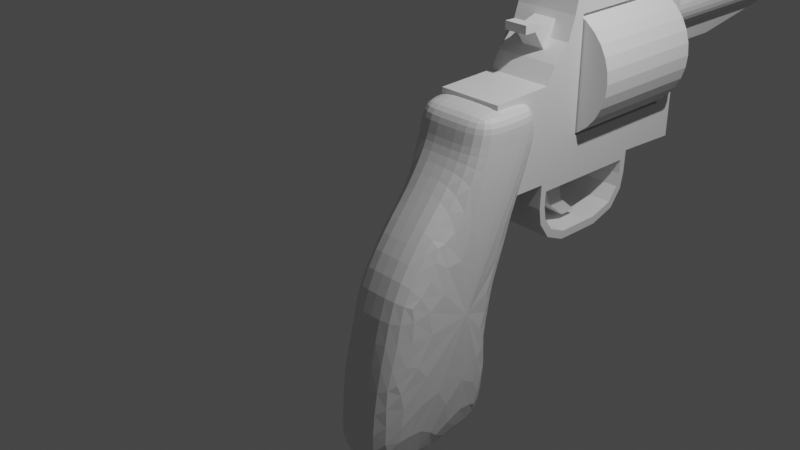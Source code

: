 # Source: arma.blend  (saved by Blender 3.0.42; exported with 4.5.12 LTS)
import bpy
from mathutils import Matrix  # noqa: F401  (used for matrix-valued properties, if any)

bpy.ops.wm.read_factory_settings(use_empty=True)
scene = bpy.context.scene
scene.name = 'Scene'

# ---- collections
col_collection = bpy.data.collections.new('Collection'); scene.collection.children.link(col_collection)

# ---- materials (node trees are filled in below, after node groups)
mat_material = bpy.data.materials.new('Material')
mat_material.alpha_threshold = 0.0
mat_material.use_transparent_shadow = False
mat_material.line_color = (0.0, 0.0, 0.0, 1.0)

# ---- material node trees
mat_material.use_nodes = True; mat_material.node_tree.nodes.clear()
_N = mat_material.node_tree.nodes; _L = mat_material.node_tree.links
n0 = _N.new('ShaderNodeOutputMaterial'); n0.name = 'Material Output'; n0.location = (300, 300)
n1 = _N.new('ShaderNodeBsdfPrincipled'); n1.name = 'Principled BSDF'; n1.location = (10, 300)
n1.distribution = 'GGX'
n1.subsurface_method = 'RANDOM_WALK_SKIN'
n1.inputs[2].default_value = 0.4
n1.inputs[3].default_value = 1.45
n1.inputs[27].default_value = (0.0, 0.0, 0.0, 1.0)
n1.inputs[28].default_value = 1.0
_L.new(n1.outputs[0], n0.inputs[0])
n0.is_active_output = True

# ---- world
world_world = bpy.data.worlds.new('World'); scene.world = world_world
world_world.use_nodes = True; world_world.node_tree.nodes.clear()
_N = world_world.node_tree.nodes; _L = world_world.node_tree.links
n0 = _N.new('ShaderNodeOutputWorld'); n0.name = 'World Output'; n0.location = (300, 300)
n1 = _N.new('ShaderNodeBackground'); n1.name = 'Background'; n1.location = (10, 300)
n1.inputs[0].default_value = (0.05088, 0.05088, 0.05088, 1.0)
_L.new(n1.outputs[0], n0.inputs[0])
n0.is_active_output = True
world_world.color = (0.05088, 0.05088, 0.05088)
world_world.use_sun_shadow = False
world_world.sun_shadow_jitter_overblur = 0.0

# ---- cameras
cam_camera = bpy.data.cameras.new('Camera')
cam_camera.clip_end = 100.0
cam_camera.ortho_scale = 7.314

# ---- lights
light_light = bpy.data.lights.new('Light', 'POINT')
light_light.transmission_factor = 0.0
light_light.energy = 1000.0
light_light.shadow_soft_size = 0.1
light_light.shadow_maximum_resolution = 0.006
light_light.use_absolute_resolution = True

# ---- meshes
me_cube = bpy.data.meshes.new('Cube')
me_cube.from_pydata([(1.0, 1.713, 1.0), (1.0, -1.0, -1.0), (-1.0, 1.713, 1.0), (-1.0, -1.0, -1.0), (1.0, 1.02, -1.0), (1.0, 0.9636, -0.1072), (-1.0, 0.9636, -0.1072), (-1.0, 1.02, -1.0), (1.0, 0.5086, 1.0), (1.0, -0.5384, 0.308), (-1.0, -0.5384, 0.308), (-1.0, 0.5086, 1.0), (-1.0, 1.588, 1.3), (1.0, 1.588, 1.3), (1.0, 0.6753, 1.3), (-1.0, 0.6753, 1.3), (0.0, -1.0, -1.0), (0.0, 1.713, 1.0), (1.0, 0.9916, -0.5536), (0.0, 1.02, -1.0), (-1.0, 0.9916, -0.5536), (0.0, 0.9636, -0.1072), (-1.0, 1.338, 0.4464), (1.0, 1.338, 0.4464), (1.0, 0.009773, -1.0), (-1.0, 0.009773, -1.0), (1.0, -0.01488, 0.654), (0.0, 0.5086, 1.0), (-1.0, -0.01488, 0.654), (0.0, -0.5384, 0.308), (1.0, 1.111, 1.0), (1.0, -0.7692, -0.346), (-1.0, -0.7692, -0.346), (-1.0, 1.111, 1.0), (0.0, 1.588, 1.3), (0.0, 0.6753, 1.3), (1.0, 1.132, 1.3), (-1.0, 1.132, 1.3), (1.0, 0.5919, 1.15), (-1.0, 0.5919, 1.15), (1.0, 1.651, 1.15), (-1.0, 1.651, 1.15), (-1.0, 1.121, 1.15), (0.0, 1.651, 1.15), (1.0, 1.121, 1.15), (0.0, 1.132, 1.3), (0.0, -0.01488, 0.654), (0.0, 1.338, 0.4464), (0.0, 0.9916, -0.5536), (0.0, -0.7692, -0.346), (0.0, 0.009773, -1.0), (0.0, 0.5919, 1.15)], [], [(3, 32, 10, 28, 11, 33, 2, 22, 6, 20, 7, 25), (51, 38, 14, 35), (50, 24, 1, 16), (49, 29, 10, 32), (48, 20, 6, 21), (47, 17, 0, 23), (46, 28, 10, 29), (4, 18, 5, 23, 0, 30, 8, 26, 9, 31, 1, 24), (45, 37, 15, 35), (44, 40, 13, 36), (43, 41, 12, 34), (42, 39, 15, 37), (41, 42, 37, 12), (2, 33, 42, 41), (33, 11, 39, 42), (40, 43, 34, 13), (0, 17, 43, 40), (17, 2, 41, 43), (38, 44, 36, 14), (8, 30, 44, 38), (30, 0, 40, 44), (36, 45, 35, 14), (13, 34, 45, 36), (34, 12, 37, 45), (26, 46, 29, 9), (8, 27, 46, 26), (27, 11, 28, 46), (21, 47, 23, 5), (6, 22, 47, 21), (22, 2, 17, 47), (18, 48, 21, 5), (4, 19, 48, 18), (19, 7, 20, 48), (16, 49, 32, 3), (1, 31, 49, 16), (31, 9, 29, 49), (25, 50, 16, 3), (7, 19, 50, 25), (19, 4, 24, 50), (39, 51, 35, 15), (11, 27, 51, 39), (27, 8, 38, 51)])
_uv = me_cube.uv_layers.new(name='UVMap')
_uv.uv.foreach_set('vector', [0.375, 0.0, 0.4568, 0.0, 0.5385, 0.0, 0.5818, 0.04325, 0.625, 0.0865, 0.625, 0.1682, 0.625, 0.25, 0.5231, 0.25, 0.4212, 0.25, 0.3981, 0.2269, 0.375, 0.2038, 0.375, 0.1019, 0.625, 0.875, 0.625, 0.75, 0.625, 0.75, 0.625, 0.875, 0.25, 0.6481, 0.375, 0.6481, 0.375, 0.75, 0.25, 0.75, 0.4568, 0.875, 0.5385, 0.875, 0.5385, 1.0, 0.4568, 1.0, 0.25, 0.5231, 0.125, 0.5231, 0.125, 0.5, 0.25, 0.5, 0.5231, 0.375, 0.625, 0.375, 0.625, 0.5, 0.5231, 0.5, 0.5818, 0.875, 0.5818, 1.0, 0.5385, 1.0, 0.5385, 0.875, 0.375, 0.5462, 0.3981, 0.5231, 0.4212, 0.5, 0.5231, 0.5, 0.625, 0.5, 0.625, 0.5818, 0.625, 0.6635, 0.5818, 0.7068, 0.5385, 0.75, 0.4568, 0.75, 0.375, 0.75, 0.375, 0.6481, 0.75, 0.5818, 0.875, 0.5818, 0.875, 0.6635, 0.75, 0.6635, 0.625, 0.5818, 0.625, 0.5, 0.625, 0.5, 0.625, 0.5818, 0.625, 0.375, 0.625, 0.25, 0.625, 0.25, 0.625, 0.375, 0.625, 0.1682, 0.625, 0.0865, 0.625, 0.0865, 0.625, 0.1682, 0.625, 0.25, 0.625, 0.1682, 0.625, 0.1682, 0.625, 0.25, 0.625, 0.25, 0.625, 0.1682, 0.625, 0.1682, 0.625, 0.25, 0.625, 0.1682, 0.625, 0.0865, 0.625, 0.0865, 0.625, 0.1682, 0.625, 0.5, 0.625, 0.375, 0.625, 0.375, 0.625, 0.5, 0.625, 0.5, 0.625, 0.375, 0.625, 0.375, 0.625, 0.5, 0.625, 0.375, 0.625, 0.25, 0.625, 0.25, 0.625, 0.375, 0.625, 0.6635, 0.625, 0.5818, 0.625, 0.5818, 0.625, 0.6635, 0.625, 0.6635, 0.625, 0.5818, 0.625, 0.5818, 0.625, 0.6635, 0.625, 0.5818, 0.625, 0.5, 0.625, 0.5, 0.625, 0.5818, 0.625, 0.5818, 0.75, 0.5818, 0.75, 0.6635, 0.625, 0.6635, 0.625, 0.5, 0.75, 0.5, 0.75, 0.5818, 0.625, 0.5818, 0.75, 0.5, 0.875, 0.5, 0.875, 0.5818, 0.75, 0.5818, 0.5818, 0.75, 0.5818, 0.875, 0.5385, 0.875, 0.5385, 0.75, 0.625, 0.75, 0.625, 0.875, 0.5818, 0.875, 0.5818, 0.75, 0.625, 0.875, 0.625, 1.0, 0.5818, 1.0, 0.5818, 0.875, 0.4212, 0.375, 0.5231, 0.375, 0.5231, 0.5, 0.4212, 0.5, 0.4212, 0.25, 0.5231, 0.25, 0.5231, 0.375, 0.4212, 0.375, 0.5231, 0.25, 0.625, 0.25, 0.625, 0.375, 0.5231, 0.375, 0.375, 0.5231, 0.25, 0.5231, 0.25, 0.5, 0.375, 0.5, 0.375, 0.5462, 0.25, 0.5462, 0.25, 0.5231, 0.375, 0.5231, 0.25, 0.5462, 0.125, 0.5462, 0.125, 0.5231, 0.25, 0.5231, 0.375, 0.875, 0.4568, 0.875, 0.4568, 1.0, 0.375, 1.0, 0.375, 0.75, 0.4568, 0.75, 0.4568, 0.875, 0.375, 0.875, 0.4568, 0.75, 0.5385, 0.75, 0.5385, 0.875, 0.4568, 0.875, 0.125, 0.6481, 0.25, 0.6481, 0.25, 0.75, 0.125, 0.75, 0.125, 0.5462, 0.25, 0.5462, 0.25, 0.6481, 0.125, 0.6481, 0.25, 0.5462, 0.375, 0.5462, 0.375, 0.6481, 0.25, 0.6481, 0.625, 1.0, 0.625, 0.875, 0.625, 0.875, 0.625, 1.0, 0.625, 1.0, 0.625, 0.875, 0.625, 0.875, 0.625, 1.0, 0.625, 0.875, 0.625, 0.75, 0.625, 0.75, 0.625, 0.875])
me_cube.materials.append(mat_material)
me_cube.use_remesh_preserve_volume = False
me_cube.use_remesh_preserve_attributes = False
me_cube.use_mirror_vertex_groups = False
me_cube.update()
me_cube_001 = bpy.data.meshes.new('Cube.001')
me_cube_001.from_pydata([(-1.0, -1.427, -0.9442), (-1.0, 1.476, -1.0), (-1.0, 1.476, 0.6667), (1.0, -1.427, -0.9442), (1.0, 1.476, -1.0), (1.0, 1.476, 0.6667), (-1.0, -1.427, -0.08792), (-1.0, -0.2915, 0.6667), (1.0, -0.2915, 0.6667), (1.0, -1.427, -0.08792), (1.0, -0.4281, 0.2459), (-1.0, -0.4281, 0.2459), (-1.0, -0.7141, -0.07185), (1.0, -0.7141, -0.07185), (1.0, -0.6023, 0.08704), (-1.0, -0.6023, 0.08704), (1.0, -0.3422, 0.4563), (-1.0, -0.3422, 0.4563), (-1.0, 1.224, 0.4521), (-1.0, 1.222, -0.6242), (-1.0, -0.2148, -0.6201), (-1.0, -0.2148, 0.4523), (1.0, -0.2163, 0.4512), (1.0, 1.223, 0.4512), (1.0, 1.222, -0.6244), (1.0, -0.2141, -0.6202), (-1.0, 0.6416, -1.048), (1.0, 0.6416, -1.048), (-1.0, -0.6268, -1.036), (1.0, -0.6268, -1.036), (-1.0, -0.6075, -1.304), (1.0, -0.6075, -1.304), (1.0, 0.4928, -1.435), (1.0, 0.6367, -1.183), (-1.0, 0.6367, -1.183), (-1.0, 0.4928, -1.435), (1.0, -0.6321, -1.181), (1.0, -0.5029, -1.43), (-1.0, -0.5029, -1.43), (-1.0, -0.6321, -1.181), (1.0, 0.6077, -1.308), (-1.0, 0.6077, -1.308), (-1.0, -0.2961, -1.506), (1.0, -0.2961, -1.506), (-1.0, 0.2249, -1.508), (1.0, 0.2249, -1.508), (1.0, -0.701, -0.9582), (1.0, 0.7212, -0.9721), (-1.0, 0.7212, -0.9721), (-1.0, -0.701, -0.9582), (-1.0, 0.5347, -1.503), (-1.0, 0.678, -1.345), (-1.0, -0.7092, -1.188), (-1.0, -0.679, -1.339), (1.0, 0.7133, -1.193), (1.0, 0.678, -1.345), (1.0, 0.5347, -1.503), (-1.0, 0.7133, -1.193), (1.0, -0.5488, -1.495), (1.0, -0.679, -1.339), (1.0, -0.7092, -1.188), (-1.0, -0.5488, -1.495), (-1.0, 0.2351, -1.585), (1.0, -0.31, -1.583), (-1.0, -0.31, -1.583), (1.0, 0.2351, -1.585)], [], [(5, 2, 7, 8), (1, 2, 5, 4), (0, 6, 12, 15, 11, 17, 21, 20, 19, 18, 2, 1, 48, 49), (49, 46, 3, 0), (4, 5, 23, 24, 25, 22, 16, 10, 14, 13, 9, 3, 46, 47), (13, 12, 6, 9), (3, 9, 6, 0), (16, 17, 11, 10), (14, 15, 12, 13), (10, 11, 15, 14), (8, 7, 17, 16), (2, 18, 21, 17, 7), (18, 23, 22, 21), (16, 22, 23, 5, 8), (21, 22, 25, 20), (20, 25, 24, 19), (19, 24, 23, 18), (1, 4, 47, 48), (48, 47, 54, 57), (46, 49, 52, 60), (60, 52, 53, 59), (55, 51, 57, 54), (59, 53, 61, 58), (64, 63, 58, 61), (56, 50, 51, 55), (62, 65, 63, 64), (50, 56, 65, 62), (29, 27, 47, 46), (26, 28, 49, 48), (35, 41, 51, 50), (39, 30, 53, 52), (33, 40, 55, 54), (40, 32, 56, 55), (41, 34, 57, 51), (27, 33, 54, 47), (37, 31, 59, 58), (34, 26, 48, 57), (31, 36, 60, 59), (30, 38, 61, 53), (44, 35, 50, 62), (43, 37, 58, 63), (36, 29, 46, 60), (28, 39, 52, 49), (38, 42, 64, 61), (45, 43, 63, 65), (42, 44, 62, 64), (32, 45, 65, 56), (39, 36, 31, 30), (36, 39, 28, 29), (29, 28, 26, 27), (27, 26, 34, 33), (33, 34, 41, 40), (35, 32, 40, 41), (44, 45, 32, 35), (45, 44, 42, 43), (43, 42, 38, 37), (37, 38, 30, 31)])
_uv = me_cube_001.uv_layers.new(name='UVMap')
_uv.uv.foreach_set('vector', [0.625, 0.5, 0.875, 0.5, 0.875, 0.607, 0.625, 0.607, 0.375, 0.25, 0.625, 0.25, 0.625, 0.5, 0.375, 0.5, 0.375, 0.0, 0.482, 0.0, 0.5178, 0.03574, 0.5356, 0.05361, 0.5535, 0.07148, 0.5893, 0.1072, 0.5913, 0.1286, 0.4269, 0.1045, 0.4313, 0.2289, 0.5925, 0.2326, 0.625, 0.25, 0.375, 0.25, 0.375, 0.125, 0.375, 0.0625, 0.125, 0.6875, 0.375, 0.6875, 0.375, 0.75, 0.125, 0.75, 0.375, 0.5, 0.625, 0.5, 0.5924, 0.5159, 0.4306, 0.5208, 0.4268, 0.646, 0.5898, 0.6243, 0.5893, 0.6428, 0.5535, 0.6785, 0.5356, 0.6964, 0.5178, 0.7143, 0.482, 0.75, 0.375, 0.75, 0.375, 0.6875, 0.375, 0.625, 0.5178, 0.75, 0.5178, 1.0, 0.482, 1.0, 0.482, 0.75, 0.375, 0.75, 0.482, 0.75, 0.482, 1.0, 0.375, 1.0, 0.5893, 0.75, 0.5893, 1.0, 0.5535, 1.0, 0.5535, 0.75, 0.5356, 0.75, 0.5356, 1.0, 0.5178, 1.0, 0.5178, 0.75, 0.5535, 0.75, 0.5535, 1.0, 0.5356, 1.0, 0.5356, 0.75, 0.625, 0.75, 0.625, 1.0, 0.5893, 1.0, 0.5893, 0.75, 0.625, 0.25, 0.5925, 0.2326, 0.5913, 0.1286, 0.5893, 0.1072, 0.625, 0.143, 0.5925, 0.2326, 0.5924, 0.5159, 0.5898, 0.6243, 0.5913, 0.1286, 0.5893, 0.6428, 0.5898, 0.6243, 0.5924, 0.5159, 0.625, 0.5, 0.625, 0.607, 0.5913, 0.1286, 0.5898, 0.6243, 0.4268, 0.646, 0.4269, 0.1045, 0.4269, 0.1045, 0.4268, 0.646, 0.4306, 0.5208, 0.4313, 0.2289, 0.4313, 0.2289, 0.4306, 0.5208, 0.5924, 0.5159, 0.5925, 0.2326, 0.125, 0.5, 0.375, 0.5, 0.375, 0.625, 0.125, 0.625, 0.125, 0.625, 0.375, 0.625, 0.375, 0.625, 0.125, 0.625, 0.375, 0.6875, 0.125, 0.6875, 0.125, 0.6875, 0.375, 0.6875, 0.375, 0.6875, 0.125, 0.6875, 0.125, 0.6804, 0.375, 0.6804, 0.375, 0.6325, 0.125, 0.6325, 0.125, 0.625, 0.375, 0.625, 0.375, 0.6804, 0.125, 0.6804, 0.125, 0.6733, 0.375, 0.6733, 0.125, 0.6566, 0.375, 0.6566, 0.375, 0.6733, 0.125, 0.6733, 0.375, 0.64, 0.125, 0.64, 0.125, 0.6325, 0.375, 0.6325, 0.125, 0.6483, 0.375, 0.6483, 0.375, 0.6566, 0.125, 0.6566, 0.125, 0.64, 0.375, 0.64, 0.375, 0.6483, 0.125, 0.6483, 0.375, 0.6838, 0.375, 0.6286, 0.375, 0.625, 0.375, 0.6875, 0.375, 0.1214, 0.375, 0.06624, 0.375, 0.0625, 0.375, 0.125, 0.375, 0.1099, 0.375, 0.1162, 0.375, 0.1175, 0.375, 0.11, 0.375, 0.06725, 0.375, 0.07139, 0.375, 0.0696, 0.375, 0.0625, 0.375, 0.6296, 0.375, 0.6338, 0.375, 0.6325, 0.375, 0.625, 0.375, 0.6338, 0.375, 0.6401, 0.375, 0.64, 0.375, 0.6325, 0.375, 0.1162, 0.375, 0.1204, 0.375, 0.125, 0.375, 0.1175, 0.375, 0.6286, 0.375, 0.6296, 0.375, 0.625, 0.375, 0.625, 0.375, 0.6717, 0.375, 0.6786, 0.375, 0.6804, 0.375, 0.6733, 0.375, 0.1204, 0.375, 0.1214, 0.375, 0.125, 0.375, 0.125, 0.375, 0.6786, 0.375, 0.6828, 0.375, 0.6875, 0.375, 0.6804, 0.375, 0.07139, 0.375, 0.07826, 0.375, 0.07671, 0.375, 0.0696, 0.375, 0.1019, 0.375, 0.1099, 0.375, 0.11, 0.375, 0.1017, 0.375, 0.6594, 0.375, 0.6717, 0.375, 0.6733, 0.375, 0.6566, 0.375, 0.6828, 0.375, 0.6838, 0.375, 0.6875, 0.375, 0.6875, 0.375, 0.06624, 0.375, 0.06725, 0.375, 0.0625, 0.375, 0.0625, 0.375, 0.07826, 0.375, 0.09058, 0.375, 0.09337, 0.375, 0.07671, 0.375, 0.6481, 0.375, 0.6594, 0.375, 0.6566, 0.375, 0.6483, 0.375, 0.09058, 0.375, 0.1019, 0.375, 0.1017, 0.375, 0.09337, 0.375, 0.6401, 0.375, 0.6481, 0.375, 0.6483, 0.375, 0.64, 0.375, 0.06725, 0.375, 0.6828, 0.375, 0.6786, 0.375, 0.07139, 0.375, 0.6828, 0.375, 0.06725, 0.375, 0.06624, 0.375, 0.6838, 0.375, 0.6838, 0.375, 0.06624, 0.375, 0.1214, 0.375, 0.6286, 0.375, 0.6286, 0.375, 0.1214, 0.375, 0.1204, 0.375, 0.6296, 0.375, 0.6296, 0.375, 0.1204, 0.375, 0.1162, 0.375, 0.6338, 0.375, 0.1099, 0.375, 0.6401, 0.375, 0.6338, 0.375, 0.1162, 0.375, 0.1019, 0.375, 0.6481, 0.375, 0.6401, 0.375, 0.1099, 0.375, 0.6481, 0.375, 0.1019, 0.375, 0.09058, 0.375, 0.6594, 0.375, 0.6594, 0.375, 0.09058, 0.375, 0.07826, 0.375, 0.6717, 0.375, 0.6717, 0.375, 0.07826, 0.375, 0.07139, 0.375, 0.6786])
me_cube_001.use_remesh_fix_poles = True
me_cube_001.use_remesh_preserve_attributes = False
me_cube_001.use_mirror_y = True
me_cube_001.update()
me_cylinder = bpy.data.meshes.new('Cylinder')
me_cylinder.from_pydata([(0.0, 1.0, -1.0), (0.0, 1.0, 1.0), (0.1951, 0.9808, -1.0), (0.1951, 0.9808, 1.0), (0.3827, 0.9239, -1.0), (0.3827, 0.9239, 1.0), (0.5556, 0.8315, -1.0), (0.5556, 0.8315, 1.0), (0.7071, 0.7071, -1.0), (0.7071, 0.7071, 1.0), (0.8315, 0.5556, -1.0), (0.8315, 0.5556, 1.0), (0.9239, 0.3827, -1.0), (0.9239, 0.3827, 1.0), (0.9808, 0.1951, -1.0), (0.9808, 0.1951, 1.0), (1.0, -4.371e-08, -1.0), (1.0, -4.371e-08, 1.0), (0.9808, -0.1951, -1.0), (0.9808, -0.1951, 1.0), (0.9239, -0.3827, -1.0), (0.9239, -0.3827, 1.0), (0.8315, -0.5556, -1.0), (0.8315, -0.5556, 1.0), (0.7071, -0.7071, -1.0), (0.7071, -0.7071, 1.0), (0.5556, -0.8315, -1.0), (0.5556, -0.8315, 1.0), (0.3827, -0.9239, -1.0), (0.3827, -0.9239, 1.0), (0.1951, -0.9808, -1.0), (0.1951, -0.9808, 1.0), (-8.742e-08, -1.0, -1.0), (-8.742e-08, -1.0, 1.0), (-0.1951, -0.9808, -1.0), (-0.1951, -0.9808, 1.0), (-0.3827, -0.9239, -1.0), (-0.3827, -0.9239, 1.0), (-0.5556, -0.8315, -1.0), (-0.5556, -0.8315, 1.0), (-0.7071, -0.7071, -1.0), (-0.7071, -0.7071, 1.0), (-0.8315, -0.5556, -1.0), (-0.8315, -0.5556, 1.0), (-0.9239, -0.3827, -1.0), (-0.9239, -0.3827, 1.0), (-0.9808, -0.1951, -1.0), (-0.9808, -0.1951, 1.0), (-1.0, 1.192e-08, -1.0), (-1.0, 1.192e-08, 1.0), (-0.9808, 0.1951, -1.0), (-0.9808, 0.1951, 1.0), (-0.9239, 0.3827, -1.0), (-0.9239, 0.3827, 1.0), (-0.8315, 0.5556, -1.0), (-0.8315, 0.5556, 1.0), (-0.7071, 0.7071, -1.0), (-0.7071, 0.7071, 1.0), (-0.5556, 0.8315, -1.0), (-0.5556, 0.8315, 1.0), (-0.3827, 0.9239, -1.0), (-0.3827, 0.9239, 1.0), (-0.1951, 0.9808, -1.0), (-0.1951, 0.9808, 1.0)], [], [(0, 1, 3, 2), (2, 3, 5, 4), (4, 5, 7, 6), (6, 7, 9, 8), (8, 9, 11, 10), (10, 11, 13, 12), (12, 13, 15, 14), (14, 15, 17, 16), (16, 17, 19, 18), (18, 19, 21, 20), (20, 21, 23, 22), (22, 23, 25, 24), (24, 25, 27, 26), (26, 27, 29, 28), (28, 29, 31, 30), (30, 31, 33, 32), (32, 33, 35, 34), (34, 35, 37, 36), (36, 37, 39, 38), (38, 39, 41, 40), (40, 41, 43, 42), (42, 43, 45, 44), (44, 45, 47, 46), (46, 47, 49, 48), (48, 49, 51, 50), (50, 51, 53, 52), (52, 53, 55, 54), (54, 55, 57, 56), (56, 57, 59, 58), (58, 59, 61, 60), (3, 1, 63, 61, 59, 57, 55, 53, 51, 49, 47, 45, 43, 41, 39, 37, 35, 33, 31, 29, 27, 25, 23, 21, 19, 17, 15, 13, 11, 9, 7, 5), (60, 61, 63, 62), (62, 63, 1, 0), (0, 2, 4, 6, 8, 10, 12, 14, 16, 18, 20, 22, 24, 26, 28, 30, 32, 34, 36, 38, 40, 42, 44, 46, 48, 50, 52, 54, 56, 58, 60, 62)])
_uv = me_cylinder.uv_layers.new(name='UVMap')
_uv.uv.foreach_set('vector', [1.0, 0.5, 1.0, 1.0, 0.9688, 1.0, 0.9688, 0.5, 0.9688, 0.5, 0.9688, 1.0, 0.9375, 1.0, 0.9375, 0.5, 0.9375, 0.5, 0.9375, 1.0, 0.9062, 1.0, 0.9062, 0.5, 0.9062, 0.5, 0.9062, 1.0, 0.875, 1.0, 0.875, 0.5, 0.875, 0.5, 0.875, 1.0, 0.8438, 1.0, 0.8438, 0.5, 0.8438, 0.5, 0.8438, 1.0, 0.8125, 1.0, 0.8125, 0.5, 0.8125, 0.5, 0.8125, 1.0, 0.7812, 1.0, 0.7812, 0.5, 0.7812, 0.5, 0.7812, 1.0, 0.75, 1.0, 0.75, 0.5, 0.75, 0.5, 0.75, 1.0, 0.7188, 1.0, 0.7188, 0.5, 0.7188, 0.5, 0.7188, 1.0, 0.6875, 1.0, 0.6875, 0.5, 0.6875, 0.5, 0.6875, 1.0, 0.6562, 1.0, 0.6562, 0.5, 0.6562, 0.5, 0.6562, 1.0, 0.625, 1.0, 0.625, 0.5, 0.625, 0.5, 0.625, 1.0, 0.5938, 1.0, 0.5938, 0.5, 0.5938, 0.5, 0.5938, 1.0, 0.5625, 1.0, 0.5625, 0.5, 0.5625, 0.5, 0.5625, 1.0, 0.5312, 1.0, 0.5312, 0.5, 0.5312, 0.5, 0.5312, 1.0, 0.5, 1.0, 0.5, 0.5, 0.5, 0.5, 0.5, 1.0, 0.4688, 1.0, 0.4688, 0.5, 0.4688, 0.5, 0.4688, 1.0, 0.4375, 1.0, 0.4375, 0.5, 0.4375, 0.5, 0.4375, 1.0, 0.4062, 1.0, 0.4062, 0.5, 0.4062, 0.5, 0.4062, 1.0, 0.375, 1.0, 0.375, 0.5, 0.375, 0.5, 0.375, 1.0, 0.3438, 1.0, 0.3438, 0.5, 0.3438, 0.5, 0.3438, 1.0, 0.3125, 1.0, 0.3125, 0.5, 0.3125, 0.5, 0.3125, 1.0, 0.2812, 1.0, 0.2812, 0.5, 0.2812, 0.5, 0.2812, 1.0, 0.25, 1.0, 0.25, 0.5, 0.25, 0.5, 0.25, 1.0, 0.2188, 1.0, 0.2188, 0.5, 0.2188, 0.5, 0.2188, 1.0, 0.1875, 1.0, 0.1875, 0.5, 0.1875, 0.5, 0.1875, 1.0, 0.1562, 1.0, 0.1562, 0.5, 0.1562, 0.5, 0.1562, 1.0, 0.125, 1.0, 0.125, 0.5, 0.125, 0.5, 0.125, 1.0, 0.09375, 1.0, 0.09375, 0.5, 0.09375, 0.5, 0.09375, 1.0, 0.0625, 1.0, 0.0625, 0.5, 0.2968, 0.4854, 0.25, 0.49, 0.2032, 0.4854, 0.1582, 0.4717, 0.1167, 0.4496, 0.08029, 0.4197, 0.05045, 0.3833, 0.02827, 0.3418, 0.01461, 0.2968, 0.01, 0.25, 0.01461, 0.2032, 0.02827, 0.1582, 0.05045, 0.1167, 0.08029, 0.08029, 0.1167, 0.05045, 0.1582, 0.02827, 0.2032, 0.01461, 0.25, 0.01, 0.2968, 0.01461, 0.3418, 0.02827, 0.3833, 0.05045, 0.4197, 0.08029, 0.4496, 0.1167, 0.4717, 0.1582, 0.4854, 0.2032, 0.49, 0.25, 0.4854, 0.2968, 0.4717, 0.3418, 0.4496, 0.3833, 0.4197, 0.4197, 0.3833, 0.4496, 0.3418, 0.4717, 0.0625, 0.5, 0.0625, 1.0, 0.03125, 1.0, 0.03125, 0.5, 0.03125, 0.5, 0.03125, 1.0, 0.0, 1.0, 0.0, 0.5, 0.75, 0.49, 0.7968, 0.4854, 0.8418, 0.4717, 0.8833, 0.4496, 0.9197, 0.4197, 0.9496, 0.3833, 0.9717, 0.3418, 0.9854, 0.2968, 0.99, 0.25, 0.9854, 0.2032, 0.9717, 0.1582, 0.9496, 0.1167, 0.9197, 0.08029, 0.8833, 0.05045, 0.8418, 0.02827, 0.7968, 0.01461, 0.75, 0.01, 0.7032, 0.01461, 0.6582, 0.02827, 0.6167, 0.05045, 0.5803, 0.08029, 0.5504, 0.1167, 0.5283, 0.1582, 0.5146, 0.2032, 0.51, 0.25, 0.5146, 0.2968, 0.5283, 0.3418, 0.5504, 0.3833, 0.5803, 0.4197, 0.6167, 0.4496, 0.6582, 0.4717, 0.7032, 0.4854])
me_cylinder.use_remesh_fix_poles = True
me_cylinder.use_remesh_preserve_attributes = False
me_cylinder.update()
me_cube_002 = bpy.data.meshes.new('Cube.002')
me_cube_002.from_pydata([(-1.0, -1.0, -1.0), (-1.0, -1.0, 1.0), (-1.0, 1.0, -1.0), (-1.0, 1.0, 1.0), (1.0, -1.0, -1.0), (1.0, -1.0, 1.0), (1.0, 1.0, -1.0), (1.0, 1.0, 1.0), (-1.0, 1.792, 0.006993), (-1.0, 3.792, 0.006993), (1.0, 3.792, 0.006993), (1.0, 1.792, 0.006993), (-1.0, 3.354, -0.4965), (1.0, 3.354, -0.4965), (1.0, 1.354, -0.4965), (-1.0, 1.354, -0.4965)], [], [(8, 1, 3, 9), (9, 3, 7, 10), (10, 7, 5, 11), (11, 5, 1, 8), (2, 6, 4, 0), (7, 3, 1, 5), (14, 11, 8, 15), (13, 10, 11, 14), (12, 9, 10, 13), (15, 8, 9, 12), (0, 15, 12, 2), (2, 12, 13, 6), (6, 13, 14, 4), (4, 14, 15, 0)])
_uv = me_cube_002.uv_layers.new(name='UVMap')
_uv.uv.foreach_set('vector', [0.5009, 0.0, 0.625, 0.0, 0.625, 0.25, 0.5009, 0.25, 0.5009, 0.25, 0.625, 0.25, 0.625, 0.5, 0.5009, 0.5, 0.5009, 0.5, 0.625, 0.5, 0.625, 0.75, 0.5009, 0.75, 0.5009, 0.75, 0.625, 0.75, 0.625, 1.0, 0.5009, 1.0, 0.125, 0.5, 0.375, 0.5, 0.375, 0.75, 0.125, 0.75, 0.625, 0.5, 0.875, 0.5, 0.875, 0.75, 0.625, 0.75, 0.4379, 0.75, 0.5009, 0.75, 0.5009, 1.0, 0.4379, 1.0, 0.4379, 0.5, 0.5009, 0.5, 0.5009, 0.75, 0.4379, 0.75, 0.4379, 0.25, 0.5009, 0.25, 0.5009, 0.5, 0.4379, 0.5, 0.4379, 0.0, 0.5009, 0.0, 0.5009, 0.25, 0.4379, 0.25, 0.375, 0.0, 0.4379, 0.0, 0.4379, 0.25, 0.375, 0.25, 0.375, 0.25, 0.4379, 0.25, 0.4379, 0.5, 0.375, 0.5, 0.375, 0.5, 0.4379, 0.5, 0.4379, 0.75, 0.375, 0.75, 0.375, 0.75, 0.4379, 0.75, 0.4379, 1.0, 0.375, 1.0])
me_cube_002.use_remesh_fix_poles = True
me_cube_002.use_remesh_preserve_attributes = False
me_cube_002.update()
me_cylinder_002 = bpy.data.meshes.new('Cylinder.002')
me_cylinder_002.from_pydata([(0.0, 1.8, -1.0), (0.0, 1.0, 1.0), (0.1951, 1.78, -1.0), (0.1951, 0.9808, 1.0), (0.3827, 0.9239, -1.0), (0.3827, 0.9239, 1.0), (0.5556, 0.8315, -1.0), (0.5556, 0.8315, 1.0), (0.7071, 0.7071, -1.0), (0.7071, 0.7071, 1.0), (0.8315, 0.5556, -1.0), (0.8315, 0.5556, 1.0), (0.9239, 0.3827, -1.0), (0.9239, 0.3827, 1.0), (0.9808, 0.1951, -1.0), (0.9808, 0.1951, 1.0), (1.0, -4.371e-08, -1.0), (1.0, -4.371e-08, 1.0), (0.9808, -0.1951, -1.0), (0.9808, -0.1951, 1.0), (0.9239, -0.3827, -1.0), (0.9239, -0.3827, 1.0), (0.8315, -0.5556, -1.0), (0.8315, -0.5556, 1.0), (0.7071, -0.7071, -1.0), (0.7071, -0.7071, 1.0), (0.5556, -0.8315, -1.0), (0.5556, -0.8315, 1.0), (0.3827, -0.9239, -1.0), (0.3827, -0.9239, 1.0), (0.1951, -1.682, -1.0), (0.1951, -2.397, 1.0), (-8.742e-08, -1.702, -1.0), (-8.742e-08, -2.416, 1.0), (-0.1951, -1.682, -1.0), (-0.1951, -2.397, 1.0), (-0.3827, -0.9239, -1.0), (-0.3827, -0.9239, 1.0), (-0.5556, -0.8315, -1.0), (-0.5556, -0.8315, 1.0), (-0.7071, -0.7071, -1.0), (-0.7071, -0.7071, 1.0), (-0.8315, -0.5556, -1.0), (-0.8315, -0.5556, 1.0), (-0.9239, -0.3827, -1.0), (-0.9239, -0.3827, 1.0), (-0.9808, -0.1951, -1.0), (-0.9808, -0.1951, 1.0), (-1.0, 1.192e-08, -1.0), (-1.0, 1.192e-08, 1.0), (-0.9808, 0.1951, -1.0), (-0.9808, 0.1951, 1.0), (-0.9239, 0.3827, -1.0), (-0.9239, 0.3827, 1.0), (-0.8315, 0.5556, -1.0), (-0.8315, 0.5556, 1.0), (-0.7071, 0.7071, -1.0), (-0.7071, 0.7071, 1.0), (-0.5556, 0.8315, -1.0), (-0.5556, 0.8315, 1.0), (-0.3827, 0.9239, -1.0), (-0.3827, 0.9239, 1.0), (-0.1951, 1.78, -1.0), (-0.1951, 0.9808, 1.0), (0.0, 1.0, 0.0), (0.1951, 0.9808, 0.0), (0.3827, 0.9239, 0.0), (0.5556, 0.8315, 0.0), (0.7071, 0.7071, 0.0), (0.8315, 0.5556, 0.0), (0.9239, 0.3827, 0.0), (0.9808, 0.1951, 0.0), (1.0, -4.371e-08, 0.0), (0.9808, -0.1951, 0.0), (0.9239, -0.3827, 0.0), (0.8315, -0.5556, 0.0), (0.7071, -0.7071, 0.0), (0.5556, -0.8315, 0.0), (0.3827, -0.9239, 0.0), (0.1951, -1.682, 0.0), (-8.742e-08, -1.702, 0.0), (-0.1951, -1.682, 0.0), (-0.3827, -0.9239, 0.0), (-0.5556, -0.8315, 0.0), (-0.7071, -0.7071, 0.0), (-0.8315, -0.5556, 0.0), (-0.9239, -0.3827, 0.0), (-0.9808, -0.1951, 0.0), (-1.0, 1.192e-08, 0.0), (-0.9808, 0.1951, 0.0), (-0.9239, 0.3827, 0.0), (-0.8315, 0.5556, 0.0), (-0.7071, 0.7071, 0.0), (-0.5556, 0.8315, 0.0), (-0.3827, 0.9239, 0.0), (-0.1951, 0.9808, 0.0), (0.0, 1.0, 0.8286), (0.1951, 0.9808, 0.8286), (0.3827, 0.9239, 0.8286), (0.5556, 0.8315, 0.8286), (0.7071, 0.7071, 0.8286), (0.8315, 0.5556, 0.8286), (0.9239, 0.3827, 0.8286), (0.9808, 0.1951, 0.8286), (1.0, 1.696e-07, 0.8286), (0.9808, -0.1951, 0.8286), (0.9239, -0.3827, 0.8286), (0.8315, -0.5556, 0.8286), (0.7071, -0.7071, 0.8286), (0.5556, -0.8315, 0.8286), (0.3827, -0.9239, 0.8286), (0.1951, -1.682, 0.8286), (-8.742e-08, -1.702, 0.8286), (-0.1951, -1.682, 0.8286), (-0.3827, -0.9239, 0.8286), (-0.5556, -0.8315, 0.8286), (-0.7071, -0.7071, 0.8286), (-0.8315, -0.5556, 0.8286), (-0.9239, -0.3827, 0.8286), (-0.9808, -0.1951, 0.8286), (-1.0, 2.253e-07, 0.8286), (-0.9808, 0.1951, 0.8286), (-0.9239, 0.3827, 0.8286), (-0.8315, 0.5556, 0.8286), (-0.7071, 0.7071, 0.8286), (-0.5556, 0.8315, 0.8286), (-0.3827, 0.9239, 0.8286), (-0.1951, 0.9808, 0.8286), (0.0, 1.0, 0.9143), (0.1951, 0.9808, 0.9143), (0.3827, 0.9239, 0.9143), (0.5556, 0.8315, 0.9143), (0.7071, 0.7071, 0.9143), (0.8315, 0.5556, 0.9143), (0.9239, 0.3827, 0.9143), (0.9808, 0.1951, 0.9143), (1.0, 6.297e-08, 0.9143), (0.9808, -0.1951, 0.9143), (0.9239, -0.3827, 0.9143), (0.8315, -0.5556, 0.9143), (0.7071, -0.7071, 0.9143), (0.5556, -0.8315, 0.9143), (0.3827, -0.9239, 0.9143), (0.1951, -2.397, 0.9531), (-8.742e-08, -2.416, 0.9531), (-0.1951, -2.397, 0.9531), (-0.3827, -0.9239, 0.9143), (-0.5556, -0.8315, 0.9143), (-0.7071, -0.7071, 0.9143), (-0.8315, -0.5556, 0.9143), (-0.9239, -0.3827, 0.9143), (-0.9808, -0.1951, 0.9143), (-1.0, 1.186e-07, 0.9143), (-0.9808, 0.1951, 0.9143), (-0.9239, 0.3827, 0.9143), (-0.8315, 0.5556, 0.9143), (-0.7071, 0.7071, 0.9143), (-0.5556, 0.8315, 0.9143), (-0.3827, 0.9239, 0.9143), (-0.1951, 0.9808, 0.9143), (0.1951, 1.78, -0.5), (0.3827, 0.9239, -0.5), (0.5556, 0.8315, -0.5), (0.7071, 0.7071, -0.5), (0.8315, 0.5556, -0.5), (0.9239, 0.3827, -0.5), (0.9808, 0.1951, -0.5), (1.0, -4.371e-08, -0.5), (0.9808, -0.1951, -0.5), (0.9239, -0.3827, -0.5), (0.8315, -0.5556, -0.5), (0.7071, -0.7071, -0.5), (0.5556, -0.8315, -0.5), (0.3827, -0.9239, -0.5), (0.1951, -1.682, -0.5), (-8.742e-08, -1.702, -0.5), (-0.1951, -1.682, -0.5), (-0.3827, -0.9239, -0.5), (-0.5556, -0.8315, -0.5), (-0.7071, -0.7071, -0.5), (-0.8315, -0.5556, -0.5), (-0.9239, -0.3827, -0.5), (-0.9808, -0.1951, -0.5), (-1.0, 1.192e-08, -0.5), (-0.9808, 0.1951, -0.5), (-0.9239, 0.3827, -0.5), (-0.8315, 0.5556, -0.5), (-0.7071, 0.7071, -0.5), (-0.5556, 0.8315, -0.5), (-0.3827, 0.9239, -0.5), (-0.1951, 1.78, -0.5), (0.0, 1.8, -0.5)], [], [(128, 1, 3, 129), (129, 3, 5, 130), (130, 5, 7, 131), (131, 7, 9, 132), (132, 9, 11, 133), (133, 11, 13, 134), (134, 13, 15, 135), (135, 15, 17, 136), (136, 17, 19, 137), (137, 19, 21, 138), (138, 21, 23, 139), (139, 23, 25, 140), (140, 25, 27, 141), (141, 27, 29, 142), (142, 29, 31, 143), (143, 31, 33, 144), (144, 33, 35, 145), (145, 35, 37, 146), (146, 37, 39, 147), (147, 39, 41, 148), (148, 41, 43, 149), (149, 43, 45, 150), (150, 45, 47, 151), (151, 47, 49, 152), (152, 49, 51, 153), (153, 51, 53, 154), (154, 53, 55, 155), (155, 55, 57, 156), (156, 57, 59, 157), (157, 59, 61, 158), (3, 1, 63, 61, 59, 57, 55, 53, 51, 49, 47, 45, 43, 41, 39, 37, 35, 33, 31, 29, 27, 25, 23, 21, 19, 17, 15, 13, 11, 9, 7, 5), (158, 61, 63, 159), (159, 63, 1, 128), (0, 2, 4, 6, 8, 10, 12, 14, 16, 18, 20, 22, 24, 26, 28, 30, 32, 34, 36, 38, 40, 42, 44, 46, 48, 50, 52, 54, 56, 58, 60, 62), (190, 95, 64, 191), (189, 94, 95, 190), (188, 93, 94, 189), (187, 92, 93, 188), (186, 91, 92, 187), (185, 90, 91, 186), (184, 89, 90, 185), (183, 88, 89, 184), (182, 87, 88, 183), (181, 86, 87, 182), (180, 85, 86, 181), (179, 84, 85, 180), (178, 83, 84, 179), (177, 82, 83, 178), (176, 81, 82, 177), (175, 80, 81, 176), (174, 79, 80, 175), (173, 78, 79, 174), (172, 77, 78, 173), (171, 76, 77, 172), (170, 75, 76, 171), (169, 74, 75, 170), (168, 73, 74, 169), (167, 72, 73, 168), (166, 71, 72, 167), (165, 70, 71, 166), (164, 69, 70, 165), (163, 68, 69, 164), (162, 67, 68, 163), (161, 66, 67, 162), (160, 65, 66, 161), (191, 64, 65, 160), (95, 127, 96, 64), (94, 126, 127, 95), (93, 125, 126, 94), (92, 124, 125, 93), (91, 123, 124, 92), (90, 122, 123, 91), (89, 121, 122, 90), (88, 120, 121, 89), (87, 119, 120, 88), (86, 118, 119, 87), (85, 117, 118, 86), (84, 116, 117, 85), (83, 115, 116, 84), (82, 114, 115, 83), (81, 113, 114, 82), (80, 112, 113, 81), (79, 111, 112, 80), (78, 110, 111, 79), (77, 109, 110, 78), (76, 108, 109, 77), (75, 107, 108, 76), (74, 106, 107, 75), (73, 105, 106, 74), (72, 104, 105, 73), (71, 103, 104, 72), (70, 102, 103, 71), (69, 101, 102, 70), (68, 100, 101, 69), (67, 99, 100, 68), (66, 98, 99, 67), (65, 97, 98, 66), (64, 96, 97, 65), (127, 159, 128, 96), (126, 158, 159, 127), (125, 157, 158, 126), (124, 156, 157, 125), (123, 155, 156, 124), (122, 154, 155, 123), (121, 153, 154, 122), (120, 152, 153, 121), (119, 151, 152, 120), (118, 150, 151, 119), (117, 149, 150, 118), (116, 148, 149, 117), (115, 147, 148, 116), (114, 146, 147, 115), (113, 145, 146, 114), (112, 144, 145, 113), (111, 143, 144, 112), (110, 142, 143, 111), (109, 141, 142, 110), (108, 140, 141, 109), (107, 139, 140, 108), (106, 138, 139, 107), (105, 137, 138, 106), (104, 136, 137, 105), (103, 135, 136, 104), (102, 134, 135, 103), (101, 133, 134, 102), (100, 132, 133, 101), (99, 131, 132, 100), (98, 130, 131, 99), (97, 129, 130, 98), (96, 128, 129, 97), (0, 191, 160, 2), (2, 160, 161, 4), (4, 161, 162, 6), (6, 162, 163, 8), (8, 163, 164, 10), (10, 164, 165, 12), (12, 165, 166, 14), (14, 166, 167, 16), (16, 167, 168, 18), (18, 168, 169, 20), (20, 169, 170, 22), (22, 170, 171, 24), (24, 171, 172, 26), (26, 172, 173, 28), (28, 173, 174, 30), (30, 174, 175, 32), (32, 175, 176, 34), (34, 176, 177, 36), (36, 177, 178, 38), (38, 178, 179, 40), (40, 179, 180, 42), (42, 180, 181, 44), (44, 181, 182, 46), (46, 182, 183, 48), (48, 183, 184, 50), (50, 184, 185, 52), (52, 185, 186, 54), (54, 186, 187, 56), (56, 187, 188, 58), (58, 188, 189, 60), (60, 189, 190, 62), (62, 190, 191, 0)])
_uv = me_cylinder_002.uv_layers.new(name='UVMap')
_uv.uv.foreach_set('vector', [1.0, 0.9375, 1.0, 1.0, 0.9688, 1.0, 0.9688, 0.9375, 0.9688, 0.9375, 0.9688, 1.0, 0.9375, 1.0, 0.9375, 0.9375, 0.9375, 0.9375, 0.9375, 1.0, 0.9062, 1.0, 0.9062, 0.9375, 0.9062, 0.9375, 0.9062, 1.0, 0.875, 1.0, 0.875, 0.9375, 0.875, 0.9375, 0.875, 1.0, 0.8438, 1.0, 0.8438, 0.9375, 0.8438, 0.9375, 0.8438, 1.0, 0.8125, 1.0, 0.8125, 0.9375, 0.8125, 0.9375, 0.8125, 1.0, 0.7812, 1.0, 0.7813, 0.9375, 0.7813, 0.9375, 0.7812, 1.0, 0.75, 1.0, 0.75, 0.9375, 0.75, 0.9375, 0.75, 1.0, 0.7188, 1.0, 0.7187, 0.9375, 0.7187, 0.9375, 0.7188, 1.0, 0.6875, 1.0, 0.6875, 0.9375, 0.6875, 0.9375, 0.6875, 1.0, 0.6562, 1.0, 0.6562, 0.9375, 0.6562, 0.9375, 0.6562, 1.0, 0.625, 1.0, 0.625, 0.9375, 0.625, 0.9375, 0.625, 1.0, 0.5938, 1.0, 0.5937, 0.9375, 0.5937, 0.9375, 0.5938, 1.0, 0.5625, 1.0, 0.5625, 0.9375, 0.5625, 0.9375, 0.5625, 1.0, 0.5312, 1.0, 0.5312, 0.9375, 0.5312, 0.9375, 0.5312, 1.0, 0.5, 1.0, 0.5, 0.9375, 0.5, 0.9375, 0.5, 1.0, 0.4688, 1.0, 0.4688, 0.9375, 0.4688, 0.9375, 0.4688, 1.0, 0.4375, 1.0, 0.4375, 0.9375, 0.4375, 0.9375, 0.4375, 1.0, 0.4062, 1.0, 0.4062, 0.9375, 0.4062, 0.9375, 0.4062, 1.0, 0.375, 1.0, 0.375, 0.9375, 0.375, 0.9375, 0.375, 1.0, 0.3438, 1.0, 0.3437, 0.9375, 0.3437, 0.9375, 0.3438, 1.0, 0.3125, 1.0, 0.3125, 0.9375, 0.3125, 0.9375, 0.3125, 1.0, 0.2812, 1.0, 0.2812, 0.9375, 0.2812, 0.9375, 0.2812, 1.0, 0.25, 1.0, 0.25, 0.9375, 0.25, 0.9375, 0.25, 1.0, 0.2188, 1.0, 0.2188, 0.9375, 0.2188, 0.9375, 0.2188, 1.0, 0.1875, 1.0, 0.1875, 0.9375, 0.1875, 0.9375, 0.1875, 1.0, 0.1562, 1.0, 0.1562, 0.9375, 0.1562, 0.9375, 0.1562, 1.0, 0.125, 1.0, 0.125, 0.9375, 0.125, 0.9375, 0.125, 1.0, 0.09375, 1.0, 0.09375, 0.9375, 0.09375, 0.9375, 0.09375, 1.0, 0.0625, 1.0, 0.0625, 0.9375, 0.2968, 0.4854, 0.25, 0.49, 0.2032, 0.4854, 0.1582, 0.4717, 0.1167, 0.4496, 0.08029, 0.4197, 0.05045, 0.3833, 0.02827, 0.3418, 0.01461, 0.2968, 0.01, 0.25, 0.01461, 0.2032, 0.02827, 0.1582, 0.05045, 0.1167, 0.08029, 0.08029, 0.1167, 0.05045, 0.1582, 0.02827, 0.2032, 0.01461, 0.25, 0.01, 0.2968, 0.01461, 0.3418, 0.02827, 0.3833, 0.05045, 0.4197, 0.08029, 0.4496, 0.1167, 0.4717, 0.1582, 0.4854, 0.2032, 0.49, 0.25, 0.4854, 0.2968, 0.4717, 0.3418, 0.4496, 0.3833, 0.4197, 0.4197, 0.3833, 0.4496, 0.3418, 0.4717, 0.0625, 0.9375, 0.0625, 1.0, 0.03125, 1.0, 0.03125, 0.9375, 0.03125, 0.9375, 0.03125, 1.0, 0.0, 1.0, 0.0, 0.9375, 0.75, 0.49, 0.7968, 0.4854, 0.8418, 0.4717, 0.8833, 0.4496, 0.9197, 0.4197, 0.9496, 0.3833, 0.9717, 0.3418, 0.9854, 0.2968, 0.99, 0.25, 0.9854, 0.2032, 0.9717, 0.1582, 0.9496, 0.1167, 0.9197, 0.08029, 0.8833, 0.05045, 0.8418, 0.02827, 0.7968, 0.01461, 0.75, 0.01, 0.7032, 0.01461, 0.6582, 0.02827, 0.6167, 0.05045, 0.5803, 0.08029, 0.5504, 0.1167, 0.5283, 0.1582, 0.5146, 0.2032, 0.51, 0.25, 0.5146, 0.2968, 0.5283, 0.3418, 0.5504, 0.3833, 0.5803, 0.4197, 0.6167, 0.4496, 0.6582, 0.4717, 0.7032, 0.4854, 0.03125, 0.625, 0.03125, 0.75, 0.0, 0.75, 0.0, 0.625, 0.0625, 0.625, 0.0625, 0.75, 0.03125, 0.75, 0.03125, 0.625, 0.09375, 0.625, 0.09375, 0.75, 0.0625, 0.75, 0.0625, 0.625, 0.125, 0.625, 0.125, 0.75, 0.09375, 0.75, 0.09375, 0.625, 0.1562, 0.625, 0.1562, 0.75, 0.125, 0.75, 0.125, 0.625, 0.1875, 0.625, 0.1875, 0.75, 0.1562, 0.75, 0.1562, 0.625, 0.2188, 0.625, 0.2188, 0.75, 0.1875, 0.75, 0.1875, 0.625, 0.25, 0.625, 0.25, 0.75, 0.2188, 0.75, 0.2188, 0.625, 0.2812, 0.625, 0.2812, 0.75, 0.25, 0.75, 0.25, 0.625, 0.3125, 0.625, 0.3125, 0.75, 0.2812, 0.75, 0.2812, 0.625, 0.3438, 0.625, 0.3438, 0.75, 0.3125, 0.75, 0.3125, 0.625, 0.375, 0.625, 0.375, 0.75, 0.3438, 0.75, 0.3438, 0.625, 0.4062, 0.625, 0.4062, 0.75, 0.375, 0.75, 0.375, 0.625, 0.4375, 0.625, 0.4375, 0.75, 0.4062, 0.75, 0.4062, 0.625, 0.4688, 0.625, 0.4688, 0.75, 0.4375, 0.75, 0.4375, 0.625, 0.5, 0.625, 0.5, 0.75, 0.4688, 0.75, 0.4688, 0.625, 0.5312, 0.625, 0.5312, 0.75, 0.5, 0.75, 0.5, 0.625, 0.5625, 0.625, 0.5625, 0.75, 0.5312, 0.75, 0.5312, 0.625, 0.5938, 0.625, 0.5938, 0.75, 0.5625, 0.75, 0.5625, 0.625, 0.625, 0.625, 0.625, 0.75, 0.5938, 0.75, 0.5938, 0.625, 0.6562, 0.625, 0.6562, 0.75, 0.625, 0.75, 0.625, 0.625, 0.6875, 0.625, 0.6875, 0.75, 0.6562, 0.75, 0.6562, 0.625, 0.7188, 0.625, 0.7188, 0.75, 0.6875, 0.75, 0.6875, 0.625, 0.75, 0.625, 0.75, 0.75, 0.7188, 0.75, 0.7188, 0.625, 0.7812, 0.625, 0.7812, 0.75, 0.75, 0.75, 0.75, 0.625, 0.8125, 0.625, 0.8125, 0.75, 0.7812, 0.75, 0.7812, 0.625, 0.8438, 0.625, 0.8438, 0.75, 0.8125, 0.75, 0.8125, 0.625, 0.875, 0.625, 0.875, 0.75, 0.8438, 0.75, 0.8438, 0.625, 0.9062, 0.625, 0.9062, 0.75, 0.875, 0.75, 0.875, 0.625, 0.9375, 0.625, 0.9375, 0.75, 0.9062, 0.75, 0.9062, 0.625, 0.9688, 0.625, 0.9688, 0.75, 0.9375, 0.75, 0.9375, 0.625, 1.0, 0.625, 1.0, 0.75, 0.9688, 0.75, 0.9688, 0.625, 0.03125, 0.75, 0.03125, 0.875, 0.0, 0.875, 0.0, 0.75, 0.0625, 0.75, 0.0625, 0.875, 0.03125, 0.875, 0.03125, 0.75, 0.09375, 0.75, 0.09375, 0.875, 0.0625, 0.875, 0.0625, 0.75, 0.125, 0.75, 0.125, 0.875, 0.09375, 0.875, 0.09375, 0.75, 0.1562, 0.75, 0.1562, 0.875, 0.125, 0.875, 0.125, 0.75, 0.1875, 0.75, 0.1875, 0.875, 0.1562, 0.875, 0.1562, 0.75, 0.2188, 0.75, 0.2188, 0.875, 0.1875, 0.875, 0.1875, 0.75, 0.25, 0.75, 0.25, 0.875, 0.2188, 0.875, 0.2188, 0.75, 0.2812, 0.75, 0.2812, 0.875, 0.25, 0.875, 0.25, 0.75, 0.3125, 0.75, 0.3125, 0.875, 0.2812, 0.875, 0.2812, 0.75, 0.3438, 0.75, 0.3438, 0.875, 0.3125, 0.875, 0.3125, 0.75, 0.375, 0.75, 0.375, 0.875, 0.3438, 0.875, 0.3438, 0.75, 0.4062, 0.75, 0.4062, 0.875, 0.375, 0.875, 0.375, 0.75, 0.4375, 0.75, 0.4375, 0.875, 0.4062, 0.875, 0.4062, 0.75, 0.4688, 0.75, 0.4688, 0.875, 0.4375, 0.875, 0.4375, 0.75, 0.5, 0.75, 0.5, 0.875, 0.4688, 0.875, 0.4688, 0.75, 0.5312, 0.75, 0.5312, 0.875, 0.5, 0.875, 0.5, 0.75, 0.5625, 0.75, 0.5625, 0.875, 0.5312, 0.875, 0.5312, 0.75, 0.5938, 0.75, 0.5938, 0.875, 0.5625, 0.875, 0.5625, 0.75, 0.625, 0.75, 0.625, 0.875, 0.5938, 0.875, 0.5938, 0.75, 0.6562, 0.75, 0.6562, 0.875, 0.625, 0.875, 0.625, 0.75, 0.6875, 0.75, 0.6875, 0.875, 0.6562, 0.875, 0.6562, 0.75, 0.7188, 0.75, 0.7188, 0.875, 0.6875, 0.875, 0.6875, 0.75, 0.75, 0.75, 0.75, 0.875, 0.7188, 0.875, 0.7188, 0.75, 0.7812, 0.75, 0.7812, 0.875, 0.75, 0.875, 0.75, 0.75, 0.8125, 0.75, 0.8125, 0.875, 0.7812, 0.875, 0.7812, 0.75, 0.8438, 0.75, 0.8438, 0.875, 0.8125, 0.875, 0.8125, 0.75, 0.875, 0.75, 0.875, 0.875, 0.8438, 0.875, 0.8438, 0.75, 0.9062, 0.75, 0.9062, 0.875, 0.875, 0.875, 0.875, 0.75, 0.9375, 0.75, 0.9375, 0.875, 0.9062, 0.875, 0.9062, 0.75, 0.9688, 0.75, 0.9688, 0.875, 0.9375, 0.875, 0.9375, 0.75, 1.0, 0.75, 1.0, 0.875, 0.9688, 0.875, 0.9688, 0.75, 0.03125, 0.875, 0.03125, 0.9375, 0.0, 0.9375, 0.0, 0.875, 0.0625, 0.875, 0.0625, 0.9375, 0.03125, 0.9375, 0.03125, 0.875, 0.09375, 0.875, 0.09375, 0.9375, 0.0625, 0.9375, 0.0625, 0.875, 0.125, 0.875, 0.125, 0.9375, 0.09375, 0.9375, 0.09375, 0.875, 0.1562, 0.875, 0.1562, 0.9375, 0.125, 0.9375, 0.125, 0.875, 0.1875, 0.875, 0.1875, 0.9375, 0.1562, 0.9375, 0.1562, 0.875, 0.2188, 0.875, 0.2188, 0.9375, 0.1875, 0.9375, 0.1875, 0.875, 0.25, 0.875, 0.25, 0.9375, 0.2188, 0.9375, 0.2188, 0.875, 0.2812, 0.875, 0.2812, 0.9375, 0.25, 0.9375, 0.25, 0.875, 0.3125, 0.875, 0.3125, 0.9375, 0.2812, 0.9375, 0.2812, 0.875, 0.3438, 0.875, 0.3437, 0.9375, 0.3125, 0.9375, 0.3125, 0.875, 0.375, 0.875, 0.375, 0.9375, 0.3437, 0.9375, 0.3438, 0.875, 0.4062, 0.875, 0.4062, 0.9375, 0.375, 0.9375, 0.375, 0.875, 0.4375, 0.875, 0.4375, 0.9375, 0.4062, 0.9375, 0.4062, 0.875, 0.4688, 0.875, 0.4688, 0.9375, 0.4375, 0.9375, 0.4375, 0.875, 0.5, 0.875, 0.5, 0.9375, 0.4688, 0.9375, 0.4688, 0.875, 0.5312, 0.875, 0.5312, 0.9375, 0.5, 0.9375, 0.5, 0.875, 0.5625, 0.875, 0.5625, 0.9375, 0.5312, 0.9375, 0.5312, 0.875, 0.5938, 0.875, 0.5937, 0.9375, 0.5625, 0.9375, 0.5625, 0.875, 0.625, 0.875, 0.625, 0.9375, 0.5937, 0.9375, 0.5938, 0.875, 0.6562, 0.875, 0.6562, 0.9375, 0.625, 0.9375, 0.625, 0.875, 0.6875, 0.875, 0.6875, 0.9375, 0.6562, 0.9375, 0.6562, 0.875, 0.7188, 0.875, 0.7187, 0.9375, 0.6875, 0.9375, 0.6875, 0.875, 0.75, 0.875, 0.75, 0.9375, 0.7187, 0.9375, 0.7188, 0.875, 0.7812, 0.875, 0.7813, 0.9375, 0.75, 0.9375, 0.75, 0.875, 0.8125, 0.875, 0.8125, 0.9375, 0.7813, 0.9375, 0.7812, 0.875, 0.8438, 0.875, 0.8438, 0.9375, 0.8125, 0.9375, 0.8125, 0.875, 0.875, 0.875, 0.875, 0.9375, 0.8438, 0.9375, 0.8438, 0.875, 0.9062, 0.875, 0.9062, 0.9375, 0.875, 0.9375, 0.875, 0.875, 0.9375, 0.875, 0.9375, 0.9375, 0.9062, 0.9375, 0.9062, 0.875, 0.9688, 0.875, 0.9688, 0.9375, 0.9375, 0.9375, 0.9375, 0.875, 1.0, 0.875, 1.0, 0.9375, 0.9688, 0.9375, 0.9688, 0.875, 1.0, 0.5, 1.0, 0.625, 0.9688, 0.625, 0.9688, 0.5, 0.9688, 0.5, 0.9688, 0.625, 0.9375, 0.625, 0.9375, 0.5, 0.9375, 0.5, 0.9375, 0.625, 0.9062, 0.625, 0.9062, 0.5, 0.9062, 0.5, 0.9062, 0.625, 0.875, 0.625, 0.875, 0.5, 0.875, 0.5, 0.875, 0.625, 0.8438, 0.625, 0.8438, 0.5, 0.8438, 0.5, 0.8438, 0.625, 0.8125, 0.625, 0.8125, 0.5, 0.8125, 0.5, 0.8125, 0.625, 0.7812, 0.625, 0.7812, 0.5, 0.7812, 0.5, 0.7812, 0.625, 0.75, 0.625, 0.75, 0.5, 0.75, 0.5, 0.75, 0.625, 0.7188, 0.625, 0.7188, 0.5, 0.7188, 0.5, 0.7188, 0.625, 0.6875, 0.625, 0.6875, 0.5, 0.6875, 0.5, 0.6875, 0.625, 0.6562, 0.625, 0.6562, 0.5, 0.6562, 0.5, 0.6562, 0.625, 0.625, 0.625, 0.625, 0.5, 0.625, 0.5, 0.625, 0.625, 0.5938, 0.625, 0.5938, 0.5, 0.5938, 0.5, 0.5938, 0.625, 0.5625, 0.625, 0.5625, 0.5, 0.5625, 0.5, 0.5625, 0.625, 0.5312, 0.625, 0.5312, 0.5, 0.5312, 0.5, 0.5312, 0.625, 0.5, 0.625, 0.5, 0.5, 0.5, 0.5, 0.5, 0.625, 0.4688, 0.625, 0.4688, 0.5, 0.4688, 0.5, 0.4688, 0.625, 0.4375, 0.625, 0.4375, 0.5, 0.4375, 0.5, 0.4375, 0.625, 0.4062, 0.625, 0.4062, 0.5, 0.4062, 0.5, 0.4062, 0.625, 0.375, 0.625, 0.375, 0.5, 0.375, 0.5, 0.375, 0.625, 0.3438, 0.625, 0.3438, 0.5, 0.3438, 0.5, 0.3438, 0.625, 0.3125, 0.625, 0.3125, 0.5, 0.3125, 0.5, 0.3125, 0.625, 0.2812, 0.625, 0.2812, 0.5, 0.2812, 0.5, 0.2812, 0.625, 0.25, 0.625, 0.25, 0.5, 0.25, 0.5, 0.25, 0.625, 0.2188, 0.625, 0.2188, 0.5, 0.2188, 0.5, 0.2188, 0.625, 0.1875, 0.625, 0.1875, 0.5, 0.1875, 0.5, 0.1875, 0.625, 0.1562, 0.625, 0.1562, 0.5, 0.1562, 0.5, 0.1562, 0.625, 0.125, 0.625, 0.125, 0.5, 0.125, 0.5, 0.125, 0.625, 0.09375, 0.625, 0.09375, 0.5, 0.09375, 0.5, 0.09375, 0.625, 0.0625, 0.625, 0.0625, 0.5, 0.0625, 0.5, 0.0625, 0.625, 0.03125, 0.625, 0.03125, 0.5, 0.03125, 0.5, 0.03125, 0.625, 0.0, 0.625, 0.0, 0.5])
me_cylinder_002.use_remesh_fix_poles = True
me_cylinder_002.use_remesh_preserve_attributes = False
me_cylinder_002.update()
me_cube_003 = bpy.data.meshes.new('Cube.003')
me_cube_003.from_pydata([(-1.0, -1.0, -0.08971), (-1.0, -1.0, 0.3245), (-1.0, 1.0, -1.0), (-1.0, 1.0, 0.4383), (1.0, -1.0, -0.08971), (1.0, -1.0, 0.3245), (1.0, 1.0, -1.0), (1.0, 1.0, 0.4383), (-1.0, 0.0, -1.0), (-1.0, 0.0, 0.04377), (1.0, 0.0, -1.0), (1.0, 0.0, 0.04377), (-1.0, -0.4998, -0.08971), (1.0, -0.4998, 0.3005), (-1.0, -0.4998, 0.3005), (1.0, -0.4998, -0.08971)], [], [(8, 9, 3, 2), (2, 3, 7, 6), (15, 13, 5, 4), (4, 5, 1, 0), (12, 15, 4, 0), (13, 14, 1, 5), (7, 3, 9, 11), (2, 6, 10, 8), (6, 7, 11, 10), (12, 14, 9, 8), (0, 1, 14, 12), (11, 9, 14, 13), (8, 10, 15, 12), (10, 11, 13, 15)])
_uv = me_cube_003.uv_layers.new(name='UVMap')
_uv.uv.foreach_set('vector', [0.375, 0.125, 0.625, 0.125, 0.625, 0.25, 0.375, 0.25, 0.375, 0.25, 0.625, 0.25, 0.625, 0.5, 0.375, 0.5, 0.375, 0.6875, 0.625, 0.6875, 0.625, 0.75, 0.375, 0.75, 0.375, 0.75, 0.625, 0.75, 0.625, 1.0, 0.375, 1.0, 0.125, 0.6875, 0.375, 0.6875, 0.375, 0.75, 0.125, 0.75, 0.625, 0.6875, 0.875, 0.6875, 0.875, 0.75, 0.625, 0.75, 0.625, 0.5, 0.875, 0.5, 0.875, 0.625, 0.625, 0.625, 0.125, 0.5, 0.375, 0.5, 0.375, 0.625, 0.125, 0.625, 0.375, 0.5, 0.625, 0.5, 0.625, 0.625, 0.375, 0.625, 0.375, 0.06253, 0.625, 0.06253, 0.625, 0.125, 0.375, 0.125, 0.375, 0.0, 0.625, 0.0, 0.625, 0.06253, 0.375, 0.06253, 0.625, 0.625, 0.875, 0.625, 0.875, 0.6875, 0.625, 0.6875, 0.125, 0.625, 0.375, 0.625, 0.375, 0.6875, 0.125, 0.6875, 0.375, 0.625, 0.625, 0.625, 0.625, 0.6875, 0.375, 0.6875])
me_cube_003.use_remesh_fix_poles = True
me_cube_003.use_remesh_preserve_attributes = False
me_cube_003.update()

# ---- objects
ob_cube = bpy.data.objects.new('Cube', me_cube)
ob_light = bpy.data.objects.new('Light', light_light)
ob_camera = bpy.data.objects.new('Camera', cam_camera)
ob_cube_001 = bpy.data.objects.new('Cube.001', me_cube_001)
ob_cylinder = bpy.data.objects.new('Cylinder', me_cylinder)
ob_cube_002 = bpy.data.objects.new('Cube.002', me_cube_002)
ob_cylinder_001 = bpy.data.objects.new('Cylinder.001', me_cylinder_002)
ob_cube_003 = bpy.data.objects.new('Cube.003', me_cube_003)

# ---- transforms, parenting, visibility, modifiers, constraints
ob_cube.location = (0.5, -0.3607, -0.7692)
ob_cube.scale = (0.48, 0.8367, 1.577)
ob_cube.lock_rotations_4d = False
ob_cube.empty_display_type = 'ARROWS'
ob_cube.lineart.crease_threshold = 0.0
_m = ob_cube.modifiers.new('Subdivision', 'SUBSURF')
_m.levels = 2
ob_light.location = (4.076, 1.005, 5.904)
ob_light.rotation_euler = (0.6503, 0.05522, 1.866)
ob_light.lock_rotations_4d = False
ob_light.empty_display_type = 'ARROWS'
ob_light.color = (0.0, 0.0, 0.0, 0.0)
ob_light.lineart.crease_threshold = 0.0
ob_camera.location = (7.359, -6.926, 4.958)
ob_camera.rotation_euler = (1.109, 0.0, 0.8149)
ob_camera.lock_rotations_4d = False
ob_camera.empty_display_type = 'ARROWS'
ob_camera.color = (0.0, 0.0, 0.0, 0.0)
ob_camera.display_type = 'WIRE'
ob_camera.lineart.crease_threshold = 0.0
ob_cube_001.location = (0.4727, 1.907, 1.422)
ob_cube_001.scale = (0.3671, 1.0, 1.2)
ob_cube_001.use_mesh_mirror_y = True
ob_cylinder.location = (0.48, 2.407, 1.308)
ob_cylinder.rotation_euler = (-1.571, -0.0, 0.0)
ob_cylinder.scale = (0.7, 0.7, 0.7)
ob_cube_002.location = (0.4971, 1.907, 0.07794)
ob_cube_002.scale = (-0.16, -0.1003, 0.3963)
ob_cylinder_001.location = (0.48, 5.692, 1.637)
ob_cylinder_001.rotation_euler = (-1.571, -0.0, 0.0)
ob_cylinder_001.scale = (0.28, 0.28, 2.408)
ob_cube_003.location = (0.4774, 1.385, 1.84)
ob_cube_003.scale = (0.1335, 0.2815, 0.2225)

# ---- collection membership
col_collection.objects.link(ob_cube)
col_collection.objects.link(ob_light)
col_collection.objects.link(ob_camera)
col_collection.objects.link(ob_cube_001)
col_collection.objects.link(ob_cylinder)
col_collection.objects.link(ob_cube_002)
col_collection.objects.link(ob_cylinder_001)
col_collection.objects.link(ob_cube_003)

# ---- scene / render settings (as saved in the file)
scene.camera = ob_camera
scene.frame_start = 1; scene.frame_end = 250; scene.frame_set(1)
scene.render.engine = 'BLENDER_EEVEE_NEXT'
scene.cycles.sampling_pattern = 'TABULATED_SOBOL'
scene.cycles.use_light_tree = False
scene.view_settings.view_transform = 'Filmic'
bpy.context.view_layer.update()
